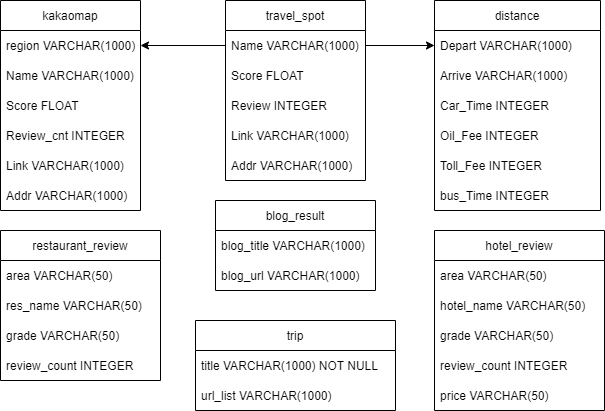

The diagram above was exported from draw.io. Its source (the exported page's mxGraphModel, read from the mxfile embedded in the PNG):
<mxGraphModel dx="876" dy="588" grid="1" gridSize="10" guides="1" tooltips="1" connect="1" arrows="1" fold="1" page="1" pageScale="1" pageWidth="827" pageHeight="1169" math="0" shadow="0">
  <root>
    <mxCell id="0" />
    <mxCell id="1" parent="0" />
    <mxCell id="OYbKTzOJBwCL8UnS_P4M-2" value="hotel_review" style="swimlane;fontStyle=0;childLayout=stackLayout;horizontal=1;startSize=30;horizontalStack=0;resizeParent=1;resizeParentMax=0;resizeLast=0;collapsible=1;marginBottom=0;" vertex="1" parent="1">
      <mxGeometry x="554" y="470" width="170" height="180" as="geometry" />
    </mxCell>
    <mxCell id="OYbKTzOJBwCL8UnS_P4M-3" value="area VARCHAR(50)" style="text;strokeColor=none;fillColor=none;align=left;verticalAlign=middle;spacingLeft=4;spacingRight=4;overflow=hidden;points=[[0,0.5],[1,0.5]];portConstraint=eastwest;rotatable=0;" vertex="1" parent="OYbKTzOJBwCL8UnS_P4M-2">
      <mxGeometry y="30" width="170" height="30" as="geometry" />
    </mxCell>
    <mxCell id="OYbKTzOJBwCL8UnS_P4M-4" value="hotel_name VARCHAR(50)" style="text;strokeColor=none;fillColor=none;align=left;verticalAlign=middle;spacingLeft=4;spacingRight=4;overflow=hidden;points=[[0,0.5],[1,0.5]];portConstraint=eastwest;rotatable=0;" vertex="1" parent="OYbKTzOJBwCL8UnS_P4M-2">
      <mxGeometry y="60" width="170" height="30" as="geometry" />
    </mxCell>
    <mxCell id="OYbKTzOJBwCL8UnS_P4M-5" value="grade VARCHAR(50)" style="text;strokeColor=none;fillColor=none;align=left;verticalAlign=middle;spacingLeft=4;spacingRight=4;overflow=hidden;points=[[0,0.5],[1,0.5]];portConstraint=eastwest;rotatable=0;" vertex="1" parent="OYbKTzOJBwCL8UnS_P4M-2">
      <mxGeometry y="90" width="170" height="30" as="geometry" />
    </mxCell>
    <mxCell id="OYbKTzOJBwCL8UnS_P4M-8" value="review_count INTEGER" style="text;strokeColor=none;fillColor=none;align=left;verticalAlign=middle;spacingLeft=4;spacingRight=4;overflow=hidden;points=[[0,0.5],[1,0.5]];portConstraint=eastwest;rotatable=0;" vertex="1" parent="OYbKTzOJBwCL8UnS_P4M-2">
      <mxGeometry y="120" width="170" height="30" as="geometry" />
    </mxCell>
    <mxCell id="OYbKTzOJBwCL8UnS_P4M-9" value="price VARCHAR(50)" style="text;strokeColor=none;fillColor=none;align=left;verticalAlign=middle;spacingLeft=4;spacingRight=4;overflow=hidden;points=[[0,0.5],[1,0.5]];portConstraint=eastwest;rotatable=0;" vertex="1" parent="OYbKTzOJBwCL8UnS_P4M-2">
      <mxGeometry y="150" width="170" height="30" as="geometry" />
    </mxCell>
    <mxCell id="OYbKTzOJBwCL8UnS_P4M-10" value="restaurant_review" style="swimlane;fontStyle=0;childLayout=stackLayout;horizontal=1;startSize=30;horizontalStack=0;resizeParent=1;resizeParentMax=0;resizeLast=0;collapsible=1;marginBottom=0;" vertex="1" parent="1">
      <mxGeometry x="120" y="470" width="160" height="150" as="geometry" />
    </mxCell>
    <mxCell id="OYbKTzOJBwCL8UnS_P4M-11" value="area VARCHAR(50)" style="text;strokeColor=none;fillColor=none;align=left;verticalAlign=middle;spacingLeft=4;spacingRight=4;overflow=hidden;points=[[0,0.5],[1,0.5]];portConstraint=eastwest;rotatable=0;" vertex="1" parent="OYbKTzOJBwCL8UnS_P4M-10">
      <mxGeometry y="30" width="160" height="30" as="geometry" />
    </mxCell>
    <mxCell id="OYbKTzOJBwCL8UnS_P4M-12" value="res_name VARCHAR(50)" style="text;strokeColor=none;fillColor=none;align=left;verticalAlign=middle;spacingLeft=4;spacingRight=4;overflow=hidden;points=[[0,0.5],[1,0.5]];portConstraint=eastwest;rotatable=0;" vertex="1" parent="OYbKTzOJBwCL8UnS_P4M-10">
      <mxGeometry y="60" width="160" height="30" as="geometry" />
    </mxCell>
    <mxCell id="OYbKTzOJBwCL8UnS_P4M-13" value="grade VARCHAR(50)" style="text;strokeColor=none;fillColor=none;align=left;verticalAlign=middle;spacingLeft=4;spacingRight=4;overflow=hidden;points=[[0,0.5],[1,0.5]];portConstraint=eastwest;rotatable=0;" vertex="1" parent="OYbKTzOJBwCL8UnS_P4M-10">
      <mxGeometry y="90" width="160" height="30" as="geometry" />
    </mxCell>
    <mxCell id="OYbKTzOJBwCL8UnS_P4M-14" value="review_count INTEGER" style="text;strokeColor=none;fillColor=none;align=left;verticalAlign=middle;spacingLeft=4;spacingRight=4;overflow=hidden;points=[[0,0.5],[1,0.5]];portConstraint=eastwest;rotatable=0;" vertex="1" parent="OYbKTzOJBwCL8UnS_P4M-10">
      <mxGeometry y="120" width="160" height="30" as="geometry" />
    </mxCell>
    <mxCell id="OYbKTzOJBwCL8UnS_P4M-17" value="trip" style="swimlane;fontStyle=0;childLayout=stackLayout;horizontal=1;startSize=30;horizontalStack=0;resizeParent=1;resizeParentMax=0;resizeLast=0;collapsible=1;marginBottom=0;" vertex="1" parent="1">
      <mxGeometry x="315" y="560" width="200" height="90" as="geometry" />
    </mxCell>
    <mxCell id="OYbKTzOJBwCL8UnS_P4M-18" value="title VARCHAR(1000) NOT NULL" style="text;strokeColor=none;fillColor=none;align=left;verticalAlign=middle;spacingLeft=4;spacingRight=4;overflow=hidden;points=[[0,0.5],[1,0.5]];portConstraint=eastwest;rotatable=0;" vertex="1" parent="OYbKTzOJBwCL8UnS_P4M-17">
      <mxGeometry y="30" width="200" height="30" as="geometry" />
    </mxCell>
    <mxCell id="OYbKTzOJBwCL8UnS_P4M-19" value="url_list VARCHAR(1000)" style="text;strokeColor=none;fillColor=none;align=left;verticalAlign=middle;spacingLeft=4;spacingRight=4;overflow=hidden;points=[[0,0.5],[1,0.5]];portConstraint=eastwest;rotatable=0;" vertex="1" parent="OYbKTzOJBwCL8UnS_P4M-17">
      <mxGeometry y="60" width="200" height="30" as="geometry" />
    </mxCell>
    <mxCell id="OYbKTzOJBwCL8UnS_P4M-21" value="blog_result" style="swimlane;fontStyle=0;childLayout=stackLayout;horizontal=1;startSize=30;horizontalStack=0;resizeParent=1;resizeParentMax=0;resizeLast=0;collapsible=1;marginBottom=0;" vertex="1" parent="1">
      <mxGeometry x="335" y="440" width="160" height="90" as="geometry" />
    </mxCell>
    <mxCell id="OYbKTzOJBwCL8UnS_P4M-22" value="blog_title VARCHAR(1000)" style="text;strokeColor=none;fillColor=none;align=left;verticalAlign=middle;spacingLeft=4;spacingRight=4;overflow=hidden;points=[[0,0.5],[1,0.5]];portConstraint=eastwest;rotatable=0;" vertex="1" parent="OYbKTzOJBwCL8UnS_P4M-21">
      <mxGeometry y="30" width="160" height="30" as="geometry" />
    </mxCell>
    <mxCell id="OYbKTzOJBwCL8UnS_P4M-23" value="blog_url VARCHAR(1000)" style="text;strokeColor=none;fillColor=none;align=left;verticalAlign=middle;spacingLeft=4;spacingRight=4;overflow=hidden;points=[[0,0.5],[1,0.5]];portConstraint=eastwest;rotatable=0;" vertex="1" parent="OYbKTzOJBwCL8UnS_P4M-21">
      <mxGeometry y="60" width="160" height="30" as="geometry" />
    </mxCell>
    <mxCell id="OYbKTzOJBwCL8UnS_P4M-28" value="kakaomap" style="swimlane;fontStyle=0;childLayout=stackLayout;horizontal=1;startSize=30;horizontalStack=0;resizeParent=1;resizeParentMax=0;resizeLast=0;collapsible=1;marginBottom=0;" vertex="1" parent="1">
      <mxGeometry x="120" y="240" width="140" height="210" as="geometry" />
    </mxCell>
    <mxCell id="OYbKTzOJBwCL8UnS_P4M-29" value="region VARCHAR(1000)" style="text;strokeColor=none;fillColor=none;align=left;verticalAlign=middle;spacingLeft=4;spacingRight=4;overflow=hidden;points=[[0,0.5],[1,0.5]];portConstraint=eastwest;rotatable=0;" vertex="1" parent="OYbKTzOJBwCL8UnS_P4M-28">
      <mxGeometry y="30" width="140" height="30" as="geometry" />
    </mxCell>
    <mxCell id="OYbKTzOJBwCL8UnS_P4M-30" value="Name VARCHAR(1000)" style="text;strokeColor=none;fillColor=none;align=left;verticalAlign=middle;spacingLeft=4;spacingRight=4;overflow=hidden;points=[[0,0.5],[1,0.5]];portConstraint=eastwest;rotatable=0;" vertex="1" parent="OYbKTzOJBwCL8UnS_P4M-28">
      <mxGeometry y="60" width="140" height="30" as="geometry" />
    </mxCell>
    <mxCell id="OYbKTzOJBwCL8UnS_P4M-31" value="Score FLOAT" style="text;strokeColor=none;fillColor=none;align=left;verticalAlign=middle;spacingLeft=4;spacingRight=4;overflow=hidden;points=[[0,0.5],[1,0.5]];portConstraint=eastwest;rotatable=0;" vertex="1" parent="OYbKTzOJBwCL8UnS_P4M-28">
      <mxGeometry y="90" width="140" height="30" as="geometry" />
    </mxCell>
    <mxCell id="OYbKTzOJBwCL8UnS_P4M-36" value="Review_cnt INTEGER" style="text;strokeColor=none;fillColor=none;align=left;verticalAlign=middle;spacingLeft=4;spacingRight=4;overflow=hidden;points=[[0,0.5],[1,0.5]];portConstraint=eastwest;rotatable=0;" vertex="1" parent="OYbKTzOJBwCL8UnS_P4M-28">
      <mxGeometry y="120" width="140" height="30" as="geometry" />
    </mxCell>
    <mxCell id="OYbKTzOJBwCL8UnS_P4M-47" value="Link VARCHAR(1000)" style="text;strokeColor=none;fillColor=none;align=left;verticalAlign=middle;spacingLeft=4;spacingRight=4;overflow=hidden;points=[[0,0.5],[1,0.5]];portConstraint=eastwest;rotatable=0;" vertex="1" parent="OYbKTzOJBwCL8UnS_P4M-28">
      <mxGeometry y="150" width="140" height="30" as="geometry" />
    </mxCell>
    <mxCell id="OYbKTzOJBwCL8UnS_P4M-48" value="Addr VARCHAR(1000)" style="text;strokeColor=none;fillColor=none;align=left;verticalAlign=middle;spacingLeft=4;spacingRight=4;overflow=hidden;points=[[0,0.5],[1,0.5]];portConstraint=eastwest;rotatable=0;" vertex="1" parent="OYbKTzOJBwCL8UnS_P4M-28">
      <mxGeometry y="180" width="140" height="30" as="geometry" />
    </mxCell>
    <mxCell id="OYbKTzOJBwCL8UnS_P4M-32" value="travel_spot" style="swimlane;fontStyle=0;childLayout=stackLayout;horizontal=1;startSize=30;horizontalStack=0;resizeParent=1;resizeParentMax=0;resizeLast=0;collapsible=1;marginBottom=0;" vertex="1" parent="1">
      <mxGeometry x="345" y="240" width="140" height="180" as="geometry" />
    </mxCell>
    <mxCell id="OYbKTzOJBwCL8UnS_P4M-33" value="Name VARCHAR(1000)" style="text;strokeColor=none;fillColor=none;align=left;verticalAlign=middle;spacingLeft=4;spacingRight=4;overflow=hidden;points=[[0,0.5],[1,0.5]];portConstraint=eastwest;rotatable=0;" vertex="1" parent="OYbKTzOJBwCL8UnS_P4M-32">
      <mxGeometry y="30" width="140" height="30" as="geometry" />
    </mxCell>
    <mxCell id="OYbKTzOJBwCL8UnS_P4M-34" value="Score FLOAT" style="text;strokeColor=none;fillColor=none;align=left;verticalAlign=middle;spacingLeft=4;spacingRight=4;overflow=hidden;points=[[0,0.5],[1,0.5]];portConstraint=eastwest;rotatable=0;" vertex="1" parent="OYbKTzOJBwCL8UnS_P4M-32">
      <mxGeometry y="60" width="140" height="30" as="geometry" />
    </mxCell>
    <mxCell id="OYbKTzOJBwCL8UnS_P4M-35" value="Review INTEGER" style="text;strokeColor=none;fillColor=none;align=left;verticalAlign=middle;spacingLeft=4;spacingRight=4;overflow=hidden;points=[[0,0.5],[1,0.5]];portConstraint=eastwest;rotatable=0;" vertex="1" parent="OYbKTzOJBwCL8UnS_P4M-32">
      <mxGeometry y="90" width="140" height="30" as="geometry" />
    </mxCell>
    <mxCell id="OYbKTzOJBwCL8UnS_P4M-37" value="Link VARCHAR(1000)" style="text;strokeColor=none;fillColor=none;align=left;verticalAlign=middle;spacingLeft=4;spacingRight=4;overflow=hidden;points=[[0,0.5],[1,0.5]];portConstraint=eastwest;rotatable=0;" vertex="1" parent="OYbKTzOJBwCL8UnS_P4M-32">
      <mxGeometry y="120" width="140" height="30" as="geometry" />
    </mxCell>
    <mxCell id="OYbKTzOJBwCL8UnS_P4M-38" value="Addr VARCHAR(1000)" style="text;strokeColor=none;fillColor=none;align=left;verticalAlign=middle;spacingLeft=4;spacingRight=4;overflow=hidden;points=[[0,0.5],[1,0.5]];portConstraint=eastwest;rotatable=0;" vertex="1" parent="OYbKTzOJBwCL8UnS_P4M-32">
      <mxGeometry y="150" width="140" height="30" as="geometry" />
    </mxCell>
    <mxCell id="OYbKTzOJBwCL8UnS_P4M-40" value="distance" style="swimlane;fontStyle=0;childLayout=stackLayout;horizontal=1;startSize=30;horizontalStack=0;resizeParent=1;resizeParentMax=0;resizeLast=0;collapsible=1;marginBottom=0;" vertex="1" parent="1">
      <mxGeometry x="554" y="240" width="166" height="210" as="geometry" />
    </mxCell>
    <mxCell id="OYbKTzOJBwCL8UnS_P4M-41" value="Depart VARCHAR(1000)" style="text;strokeColor=none;fillColor=none;align=left;verticalAlign=middle;spacingLeft=4;spacingRight=4;overflow=hidden;points=[[0,0.5],[1,0.5]];portConstraint=eastwest;rotatable=0;" vertex="1" parent="OYbKTzOJBwCL8UnS_P4M-40">
      <mxGeometry y="30" width="166" height="30" as="geometry" />
    </mxCell>
    <mxCell id="OYbKTzOJBwCL8UnS_P4M-42" value="Arrive VARCHAR(1000)" style="text;strokeColor=none;fillColor=none;align=left;verticalAlign=middle;spacingLeft=4;spacingRight=4;overflow=hidden;points=[[0,0.5],[1,0.5]];portConstraint=eastwest;rotatable=0;" vertex="1" parent="OYbKTzOJBwCL8UnS_P4M-40">
      <mxGeometry y="60" width="166" height="30" as="geometry" />
    </mxCell>
    <mxCell id="OYbKTzOJBwCL8UnS_P4M-43" value="Car_Time INTEGER" style="text;strokeColor=none;fillColor=none;align=left;verticalAlign=middle;spacingLeft=4;spacingRight=4;overflow=hidden;points=[[0,0.5],[1,0.5]];portConstraint=eastwest;rotatable=0;" vertex="1" parent="OYbKTzOJBwCL8UnS_P4M-40">
      <mxGeometry y="90" width="166" height="30" as="geometry" />
    </mxCell>
    <mxCell id="OYbKTzOJBwCL8UnS_P4M-44" value="Oil_Fee INTEGER" style="text;strokeColor=none;fillColor=none;align=left;verticalAlign=middle;spacingLeft=4;spacingRight=4;overflow=hidden;points=[[0,0.5],[1,0.5]];portConstraint=eastwest;rotatable=0;" vertex="1" parent="OYbKTzOJBwCL8UnS_P4M-40">
      <mxGeometry y="120" width="166" height="30" as="geometry" />
    </mxCell>
    <mxCell id="OYbKTzOJBwCL8UnS_P4M-45" value="Toll_Fee INTEGER" style="text;strokeColor=none;fillColor=none;align=left;verticalAlign=middle;spacingLeft=4;spacingRight=4;overflow=hidden;points=[[0,0.5],[1,0.5]];portConstraint=eastwest;rotatable=0;" vertex="1" parent="OYbKTzOJBwCL8UnS_P4M-40">
      <mxGeometry y="150" width="166" height="30" as="geometry" />
    </mxCell>
    <mxCell id="OYbKTzOJBwCL8UnS_P4M-46" value="bus_Time INTEGER" style="text;strokeColor=none;fillColor=none;align=left;verticalAlign=middle;spacingLeft=4;spacingRight=4;overflow=hidden;points=[[0,0.5],[1,0.5]];portConstraint=eastwest;rotatable=0;" vertex="1" parent="OYbKTzOJBwCL8UnS_P4M-40">
      <mxGeometry y="180" width="166" height="30" as="geometry" />
    </mxCell>
    <mxCell id="OYbKTzOJBwCL8UnS_P4M-49" style="edgeStyle=orthogonalEdgeStyle;rounded=0;orthogonalLoop=1;jettySize=auto;html=1;exitX=1;exitY=0.5;exitDx=0;exitDy=0;entryX=0;entryY=0.5;entryDx=0;entryDy=0;" edge="1" parent="1" source="OYbKTzOJBwCL8UnS_P4M-33" target="OYbKTzOJBwCL8UnS_P4M-41">
      <mxGeometry relative="1" as="geometry" />
    </mxCell>
    <mxCell id="OYbKTzOJBwCL8UnS_P4M-57" style="edgeStyle=orthogonalEdgeStyle;rounded=0;orthogonalLoop=1;jettySize=auto;html=1;entryX=1;entryY=0.5;entryDx=0;entryDy=0;" edge="1" parent="1" source="OYbKTzOJBwCL8UnS_P4M-33" target="OYbKTzOJBwCL8UnS_P4M-29">
      <mxGeometry relative="1" as="geometry" />
    </mxCell>
  </root>
</mxGraphModel>